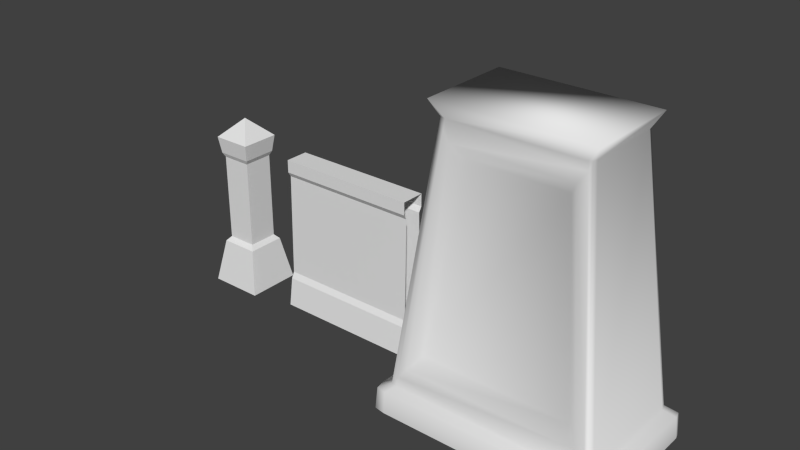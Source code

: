 # Source: Temple.blend  (saved by Blender 2.73.0; exported with 4.5.12 LTS)
import bpy
from mathutils import Matrix  # noqa: F401  (used for matrix-valued properties, if any)

bpy.ops.wm.read_factory_settings(use_empty=True)
scene = bpy.context.scene
scene.name = 'Scene'

# ---- collections
col_collection_1 = bpy.data.collections.new('Collection 1'); scene.collection.children.link(col_collection_1)

# ---- materials (node trees are filled in below, after node groups)
mat_material_002 = bpy.data.materials.new('Material.002')
mat_material_002.alpha_threshold = 0.0
mat_material_002.use_transparent_shadow = False
mat_material_002.roughness = 0.5
mat_material_003 = bpy.data.materials.new('Material.003')
mat_material_003.alpha_threshold = 0.0
mat_material_003.use_transparent_shadow = False
mat_material_003.roughness = 0.5
mat_material_001 = bpy.data.materials.new('Material.001')
mat_material_001.alpha_threshold = 0.0
mat_material_001.use_transparent_shadow = False
mat_material_001.roughness = 0.5

# ---- material node trees

# ---- world
world_world = bpy.data.worlds.new('World'); scene.world = world_world
world_world.color = (0.05088, 0.05088, 0.05088)
world_world.use_sun_shadow = False
world_world.sun_shadow_jitter_overblur = 0.0
world_world.cycles.sampling_method = 'MANUAL'
world_world.cycles.sample_map_resolution = 256

# ---- meshes
me_cube_002 = bpy.data.meshes.new('Cube.002')
me_cube_002.from_pydata([(-0.4233, -0.4202, -0.04185), (-0.4233, 0.4202, -0.04185), (0.417, 0.4202, -0.04185), (0.417, -0.4202, -0.04185), (-0.2965, -0.2933, 0.6376), (-0.2965, 0.2933, 0.6376), (0.2901, 0.2933, 0.6376), (0.2901, -0.2933, 0.6376), (-0.2329, -0.2297, 0.7077), (-0.2329, 0.2297, 0.7077), (0.2265, 0.2297, 0.7077), (0.2265, -0.2297, 0.7077), (-0.2329, -0.2297, 2.059), (-0.2329, 0.2297, 2.059), (0.2265, 0.2297, 2.059), (0.2265, -0.2297, 2.059), (-0.2664, -0.2632, 2.129), (-0.2664, 0.2632, 2.129), (0.26, 0.2632, 2.129), (0.26, -0.2632, 2.129), (-0.3021, -0.2989, 2.386), (-0.3021, 0.2989, 2.386), (0.2957, 0.2989, 2.386), (0.2957, -0.2989, 2.386), (-0.003186, 0.0, 2.675)], [], [(4, 5, 1, 0), (5, 6, 2, 1), (6, 7, 3, 2), (7, 4, 0, 3), (4, 7, 11, 8), (8, 11, 15, 12), (7, 6, 10, 11), (6, 5, 9, 10), (5, 4, 8, 9), (12, 15, 19, 16), (11, 10, 14, 15), (10, 9, 13, 14), (9, 8, 12, 13), (16, 19, 23, 20), (15, 14, 18, 19), (14, 13, 17, 18), (13, 12, 16, 17), (19, 18, 22, 23), (18, 17, 21, 22), (17, 16, 20, 21), (20, 23, 24), (23, 22, 24), (22, 21, 24), (21, 20, 24)])
_uv = me_cube_002.uv_layers.new(name='UVMap')
_uv.uv.foreach_set('vector', [0.9874, 0.2203, 0.7447, 0.2203, 0.7447, 0.02684, 0.9874, 0.02684, 0.7447, 0.2203, 0.5021, 0.2203, 0.5021, 0.02684, 0.7447, 0.02684, 0.5021, 0.2203, 0.2594, 0.2203, 0.2594, 0.02684, 0.5021, 0.02684, 0.2594, 0.2203, 0.0168, 0.2203, 0.0168, 0.02684, 0.2594, 0.02684, 0.0168, 0.2203, 0.2594, 0.2203, 0.2594, 0.2517, 0.0168, 0.2517, 0.02633, 0.2797, 0.198, 0.2796, 0.198, 0.7845, 0.02634, 0.7845, 0.2594, 0.2203, 0.5021, 0.2203, 0.5021, 0.2517, 0.2594, 0.2517, 0.5021, 0.2203, 0.7447, 0.2203, 0.7447, 0.2517, 0.5021, 0.2517, 0.7447, 0.2203, 0.9874, 0.2203, 0.9874, 0.2517, 0.7447, 0.2517, 0.8907, 0.9843, 0.6742, 0.9843, 0.6742, 0.9499, 0.8907, 0.9499, 0.198, 0.2796, 0.3697, 0.2796, 0.3697, 0.7845, 0.198, 0.7845, 0.3697, 0.2796, 0.5414, 0.2796, 0.5414, 0.7845, 0.3697, 0.7845, 0.5414, 0.2796, 0.713, 0.2796, 0.713, 0.7845, 0.5414, 0.7845, 0.8907, 0.9499, 0.6742, 0.9499, 0.6742, 0.8032, 0.8907, 0.8032, 0.6742, 0.9843, 0.4577, 0.9843, 0.4577, 0.9499, 0.6742, 0.9499, 0.4577, 0.9843, 0.2412, 0.9843, 0.2412, 0.9499, 0.4577, 0.9499, 0.2412, 0.9843, 0.02471, 0.9843, 0.02471, 0.9499, 0.2412, 0.9499, 0.6742, 0.9499, 0.4577, 0.9499, 0.4577, 0.8032, 0.6742, 0.8032, 0.4577, 0.9499, 0.2412, 0.9499, 0.2412, 0.8032, 0.4577, 0.8032, 0.2412, 0.9499, 0.02471, 0.9499, 0.02471, 0.8032, 0.2412, 0.8032, 0.7372, 0.5434, 0.9699, 0.5434, 0.8536, 0.6597, 0.9699, 0.5434, 0.9699, 0.776, 0.8536, 0.6597, 0.9699, 0.776, 0.7372, 0.776, 0.8536, 0.6597, 0.7372, 0.776, 0.7372, 0.5434, 0.8536, 0.6597])
me_cube_002.materials.append(mat_material_002)
me_cube_002.use_remesh_preserve_volume = False
me_cube_002.use_remesh_preserve_attributes = False
me_cube_002.use_mirror_vertex_groups = False
me_cube_002.update()
me_cube_001 = bpy.data.meshes.new('Cube.001')
me_cube_001.from_pydata([(-1.118, -0.2737, -0.02168), (-1.118, 0.2737, -0.02168), (1.052, 0.2737, -0.02168), (1.052, -0.2737, -0.02168), (-1.118, -0.2117, 0.4118), (-1.118, 0.2117, 0.4118), (1.052, 0.2117, 0.4118), (1.052, -0.2117, 0.4118), (-1.118, -0.1655, 0.5041), (-1.118, 0.1655, 0.5041), (1.052, 0.1655, 0.5041), (1.052, -0.1655, 0.5041), (-1.118, -0.1349, 2.079), (-1.118, 0.1349, 2.079), (1.052, 0.1349, 2.079), (1.052, -0.1349, 2.079), (-1.118, -0.1809, 2.154), (-1.118, 0.1809, 2.154), (1.052, 0.1809, 2.154), (1.052, -0.1809, 2.154), (-1.118, -0.1809, 2.347), (-1.118, 0.1809, 2.347), (1.052, 0.1809, 2.347), (1.052, -0.1809, 2.347)], [], [(5, 6, 2, 1), (7, 4, 0, 3), (4, 7, 11, 8), (8, 11, 15, 12), (6, 5, 9, 10), (12, 15, 19, 16), (10, 9, 13, 14), (16, 19, 23, 20), (14, 13, 17, 18), (23, 22, 21, 20), (18, 17, 21, 22)])
_uv = me_cube_001.uv_layers.new(name='UVMap')
_uv.uv.foreach_set('vector', [0.01225, 0.1946, 0.8968, 0.1946, 0.8968, 0.01798, 0.01225, 0.01798, 0.8968, 0.1946, 0.01225, 0.1946, 0.01225, 0.01798, 0.8968, 0.01798, 0.01225, 0.1946, 0.8968, 0.1946, 0.8968, 0.2322, 0.01225, 0.2322, 0.01225, 0.2322, 0.8968, 0.2322, 0.8968, 0.8741, 0.01225, 0.8741, 0.8968, 0.1946, 0.01225, 0.1946, 0.01225, 0.2322, 0.8968, 0.2322, 0.01225, 0.8741, 0.8968, 0.8741, 0.8968, 0.9045, 0.01225, 0.9045, 0.8968, 0.2322, 0.01225, 0.2322, 0.01225, 0.8741, 0.8968, 0.8741, 0.01225, 0.9045, 0.8968, 0.9045, 0.8968, 0.9831, 0.01225, 0.9831, 0.8968, 0.8741, 0.01225, 0.8741, 0.01225, 0.9045, 0.8968, 0.9045, 0.9057, 0.1556, 0.9902, 0.1556, 0.9902, 0.8706, 0.9057, 0.8706, 0.8968, 0.9045, 0.01225, 0.9045, 0.01225, 0.9831, 0.8968, 0.9831])
me_cube_001.materials.append(mat_material_003)
me_cube_001.use_remesh_preserve_volume = False
me_cube_001.use_remesh_preserve_attributes = False
me_cube_001.use_mirror_vertex_groups = False
me_cube_001.update()
me_cube = bpy.data.meshes.new('Cube')
me_cube.from_pydata([(-1.467, -1.31, 0.3593), (-1.467, 0.4974, 0.3593), (1.467, 0.4974, 0.3593), (1.467, -1.31, 0.3593), (-1.0, -1.0, 4.072), (-1.0, 0.246, 4.072), (1.0, 0.246, 4.072), (1.0, -1.0, 4.072), (-1.63, -1.411, 0.2644), (-1.63, 0.5981, 0.2644), (1.63, 0.5981, 0.2644), (1.63, -1.411, 0.2644), (-1.654, -1.426, -0.05836), (-1.654, 0.6129, -0.05836), (1.654, 0.6129, -0.05836), (1.654, -1.426, -0.05836), (-1.126, -1.079, 4.279), (-1.126, 0.3247, 4.279), (1.126, 0.3247, 4.279), (1.126, -1.079, 4.279), (-1.241, -1.287, 0.645), (1.241, -1.287, 0.645), (-0.8461, -1.024, 3.786), (0.8461, -1.024, 3.786), (-1.087, -1.165, 0.854), (1.087, -1.165, 0.854), (-0.7409, -0.9352, 3.605), (0.7409, -0.9352, 3.605), (1.401, -1.312, 0.4871), (0.958, -1.013, 4.072), (1.601, -1.439, -0.05836), (1.579, -1.424, 0.2644), (0.9768, -1.022, 3.963), (1.417, -1.323, 0.3593), (1.485, -1.22, 0.3593), (1.673, -1.341, -0.05836), (1.649, -1.344, 0.2644), (1.019, -0.9249, 4.072), (1.657, 0.494, 0.2644), (1.493, 0.4073, 0.3593), (1.681, 0.511, -0.05836), (1.027, 0.1676, 4.072), (1.513, 0.636, -0.05836), (0.9208, 0.2691, 4.072), (1.472, 0.6211, 0.2644), (1.38, 0.5204, 0.3593), (-1.523, 0.6423, -0.05836), (-0.935, 0.2752, 4.072), (-1.504, 0.6275, 0.2644), (-1.384, 0.5265, 0.3593), (-1.683, 0.4944, -0.05836), (-1.495, 0.4141, 0.3593), (-1.659, 0.4983, 0.2644), (-1.029, 0.1573, 4.072), (-0.9107, -1.025, 4.072), (-0.9269, -1.036, 3.936), (-1.356, -1.323, 0.4992), (-1.491, -1.436, 0.2644), (-1.492, -1.451, -0.05836), (-1.374, -1.335, 0.3593), (-1.491, -1.231, 0.3593), (-1.025, -0.9304, 4.072), (-1.655, -1.28, 0.2644), (-1.679, -1.288, -0.05836)], [], [(4, 61, 60, 0), (5, 47, 49, 1), (6, 41, 39, 2), (33, 3, 28), (3, 33, 31, 11), (0, 59, 56), (11, 31, 30, 15), (2, 39, 38, 10), (1, 49, 48, 9), (0, 60, 62, 8), (10, 38, 40, 14), (9, 48, 46, 13), (8, 62, 63, 12), (19, 18, 17, 16), (18, 41, 6), (17, 47, 5), (61, 4, 16), (20, 21, 25, 24), (7, 29, 32), (3, 7, 32, 28), (55, 56, 20, 22), (27, 26, 24, 25), (23, 22, 26, 27), (21, 23, 27, 25), (22, 20, 24, 26), (59, 33, 28, 21, 20, 56), (33, 59, 57, 31), (54, 4, 55), (28, 32, 23, 21), (31, 57, 58, 30), (37, 7, 3, 34), (36, 11, 15, 35), (34, 3, 11, 36), (38, 36, 35, 40), (39, 34, 36, 38), (41, 37, 34, 39), (44, 10, 14, 42), (43, 6, 2, 45), (45, 2, 10, 44), (48, 44, 42, 46), (47, 43, 45, 49), (49, 45, 44, 48), (52, 9, 13, 50), (51, 1, 9, 52), (53, 5, 1, 51), (5, 53, 17), (43, 47, 17, 18), (6, 43, 18), (37, 41, 18, 19), (7, 37, 19), (4, 0, 56, 55), (29, 7, 19), (29, 54, 55, 22, 23, 32), (54, 29, 19, 16), (57, 8, 12, 58), (59, 0, 8, 57), (4, 54, 16), (61, 53, 51, 60), (62, 52, 50, 63), (60, 51, 52, 62), (53, 61, 16, 17)])
me_cube.polygons.foreach_set('use_smooth', [True] * 61)
_uv = me_cube.uv_layers.new(name='UVMap')
_uv.uv.foreach_set('vector', [0.946, 0.6688, 0.946, 0.6781, 0.4428, 0.6377, 0.4428, 0.627, 0.9317, 0.5376, 0.9236, 0.5376, 0.9797, 0.07218, 0.9901, 0.07218, 0.444, 0.06177, 0.4544, 0.06226, 0.3994, 0.5535, 0.3875, 0.553, 0.4037, 0.05866, 0.4154, 0.05866, 0.4018, 0.076, 0.9983, 0.9878, 0.9897, 0.9878, 0.9904, 0.966, 0.9983, 0.966, 0.01192, 0.05866, 0.02449, 0.05866, 0.02708, 0.07791, 0.9983, 0.966, 0.9904, 0.966, 0.9903, 0.933, 0.9983, 0.933, 0.2068, 0.9878, 0.1968, 0.9878, 0.1964, 0.966, 0.2068, 0.966, 0.5028, 0.9878, 0.4944, 0.9878, 0.4914, 0.966, 0.5028, 0.966, 0.7023, 0.9878, 0.6935, 0.9878, 0.6893, 0.966, 0.7023, 0.966, 0.2068, 0.966, 0.1964, 0.966, 0.1968, 0.933, 0.2068, 0.933, 0.5028, 0.966, 0.4914, 0.966, 0.491, 0.933, 0.5028, 0.933, 0.7023, 0.966, 0.6893, 0.966, 0.6887, 0.933, 0.7023, 0.933, 0.421, 0.6183, 0.421, 0.8717, 0.01427, 0.8717, 0.01427, 0.6183, 0.2046, 0.04621, 0.1921, 0.008691, 0.2046, 0.008691, 0.4992, 0.04621, 0.4896, 0.008691, 0.4992, 0.008691, 0.6866, 0.008691, 0.6977, 0.008691, 0.6977, 0.04621, 0.04288, 0.09799, 0.3851, 0.09743, 0.3594, 0.1306, 0.06839, 0.1297, 0.3553, 0.5669, 0.3453, 0.5669, 0.3473, 0.5518, 0.4154, 0.05866, 0.3553, 0.5669, 0.3473, 0.5518, 0.4018, 0.076, 0.08645, 0.5482, 0.02708, 0.07791, 0.04288, 0.09799, 0.09723, 0.5279, 0.3152, 0.5004, 0.1164, 0.4994, 0.06839, 0.1297, 0.3594, 0.1306, 0.3344, 0.5275, 0.09723, 0.5279, 0.1164, 0.4994, 0.3152, 0.5004, 0.3851, 0.09743, 0.3344, 0.5275, 0.3152, 0.5004, 0.3594, 0.1306, 0.09723, 0.5279, 0.04288, 0.09799, 0.06839, 0.1297, 0.1164, 0.4994, 0.02449, 0.05866, 0.4037, 0.05866, 0.4018, 0.076, 0.3851, 0.09743, 0.04288, 0.09799, 0.02708, 0.07791, 0.9897, 0.9878, 0.7115, 0.9878, 0.7148, 0.966, 0.9904, 0.966, 0.08889, 0.5666, 0.07671, 0.5666, 0.08645, 0.5482, 0.4018, 0.076, 0.3473, 0.5518, 0.3344, 0.5275, 0.3851, 0.09743, 0.9904, 0.966, 0.7148, 0.966, 0.7166, 0.933, 0.9903, 0.933, 0.5983, 0.0691, 0.6081, 0.06957, 0.6256, 0.5643, 0.6137, 0.5637, 0.01393, 0.966, 0.007289, 0.966, 0.007289, 0.933, 0.01565, 0.933, 0.01729, 0.9878, 0.007289, 0.9878, 0.007289, 0.966, 0.01393, 0.966, 0.1964, 0.966, 0.01393, 0.966, 0.01565, 0.933, 0.1968, 0.933, 0.1968, 0.9878, 0.01729, 0.9878, 0.01393, 0.966, 0.1964, 0.966, 0.4544, 0.06226, 0.5983, 0.0691, 0.6137, 0.5637, 0.3994, 0.5535, 0.2211, 0.966, 0.2068, 0.966, 0.2068, 0.933, 0.2194, 0.933, 0.6915, 0.5376, 0.6816, 0.5376, 0.6232, 0.07218, 0.6341, 0.07218, 0.2156, 0.9878, 0.2068, 0.9878, 0.2068, 0.966, 0.2211, 0.966, 0.4914, 0.966, 0.2211, 0.966, 0.2194, 0.933, 0.491, 0.933, 0.9236, 0.5376, 0.6915, 0.5376, 0.6341, 0.07218, 0.9797, 0.07218, 0.4944, 0.9878, 0.2156, 0.9878, 0.2211, 0.966, 0.4914, 0.966, 0.5127, 0.966, 0.5028, 0.966, 0.5028, 0.933, 0.5144, 0.933, 0.512, 0.9878, 0.5028, 0.9878, 0.5028, 0.966, 0.5127, 0.966, 0.946, 0.8244, 0.946, 0.8364, 0.4428, 0.8702, 0.4428, 0.859, 0.4992, 0.008691, 0.5133, 0.008691, 0.4992, 0.04621, 0.2163, 0.008691, 0.4896, 0.008691, 0.4992, 0.04621, 0.2046, 0.04621, 0.2046, 0.008691, 0.2163, 0.008691, 0.2046, 0.04621, 0.01805, 0.008691, 0.1921, 0.008691, 0.2046, 0.04621, 0.006079, 0.04621, 0.006079, 0.008691, 0.01805, 0.008691, 0.006079, 0.04621, 0.07671, 0.5666, 0.01192, 0.05866, 0.02708, 0.07791, 0.08645, 0.5482, 0.9816, 0.008691, 0.9923, 0.008691, 0.9923, 0.04621, 0.3438, 0.5669, 0.08889, 0.5666, 0.08645, 0.5482, 0.09723, 0.5279, 0.3344, 0.5275, 0.3473, 0.5518, 0.7106, 0.008691, 0.9801, 0.008691, 0.9923, 0.04621, 0.6977, 0.04621, 0.7148, 0.966, 0.7023, 0.966, 0.7023, 0.933, 0.7166, 0.933, 0.7115, 0.9878, 0.7023, 0.9878, 0.7023, 0.966, 0.7148, 0.966, 0.6977, 0.008691, 0.7106, 0.008691, 0.6977, 0.04621, 0.946, 0.6781, 0.946, 0.8244, 0.4428, 0.859, 0.4428, 0.6377, 0.6893, 0.966, 0.5127, 0.966, 0.5144, 0.933, 0.6887, 0.933, 0.6935, 0.9878, 0.512, 0.9878, 0.5127, 0.966, 0.6893, 0.966, 0.5133, 0.008691, 0.6866, 0.008691, 0.6977, 0.04621, 0.4992, 0.04621])
me_cube.materials.append(mat_material_001)
me_cube.use_remesh_preserve_volume = False
me_cube.use_remesh_preserve_attributes = False
me_cube.use_mirror_vertex_groups = False
me_cube.update()

# ---- objects
ob_pillar = bpy.data.objects.new('pillar', me_cube_002)
ob_wall = bpy.data.objects.new('wall', me_cube_001)
ob_gate = bpy.data.objects.new('gate', me_cube)

# ---- transforms, parenting, visibility, modifiers, constraints
ob_pillar.location = (-5.412, 0.0, 0.0)
ob_pillar.lineart.crease_threshold = 0.0
ob_wall.location = (-3.244, 0.0, 0.0)
ob_wall.lineart.crease_threshold = 0.0
ob_gate.location = (0.01921, -0.01408, 0.05842)
ob_gate.lineart.crease_threshold = 0.0

# ---- collection membership
col_collection_1.objects.link(ob_pillar)
col_collection_1.objects.link(ob_wall)
col_collection_1.objects.link(ob_gate)

# ---- scene / render settings (as saved in the file)
scene.frame_start = 1; scene.frame_end = 250; scene.frame_set(1)
scene.render.engine = 'BLENDER_EEVEE_NEXT'
scene.render.resolution_percentage = 50
scene.render.dither_intensity = 0.0
scene.cycles.use_denoising = False
scene.cycles.samples = 10
scene.cycles.sampling_pattern = 'TABULATED_SOBOL'
scene.cycles.light_sampling_threshold = 0.0
scene.cycles.use_adaptive_sampling = False
scene.cycles.use_light_tree = False
scene.cycles.blur_glossy = 0.0
scene.cycles.volume_bounces = 1
scene.cycles.pixel_filter_type = 'GAUSSIAN'
scene.cycles.sample_clamp_indirect = 0.0
scene.view_settings.view_transform = 'Standard'
bpy.context.view_layer.update()

# ---- added for rendering (the .blend has no active camera and no usable light): camera, sun
cam_auto = bpy.data.cameras.new('AutoCamera')
cam_auto.lens = 50.0
cam_auto.sensor_width = 36.0
cam_auto.clip_end = 1000.0
ob_auto_camera = bpy.data.objects.new('AutoCamera', cam_auto)
scene.collection.objects.link(ob_auto_camera)
ob_auto_camera.location = (6.22529, -10.3703, 8.78247)
ob_auto_camera.rotation_euler = (1.09748, -7.21219e-08, 0.694738)
scene.camera = ob_auto_camera
light_auto_sun = bpy.data.lights.new('AutoSun', 'SUN')
light_auto_sun.energy = 3.0
light_auto_sun.angle = 0.0523599
ob_auto_sun = bpy.data.objects.new('AutoSun', light_auto_sun)
scene.collection.objects.link(ob_auto_sun)
ob_auto_sun.rotation_euler = (0.872665, 0.174533, 0.523599)
bpy.context.view_layer.update()
